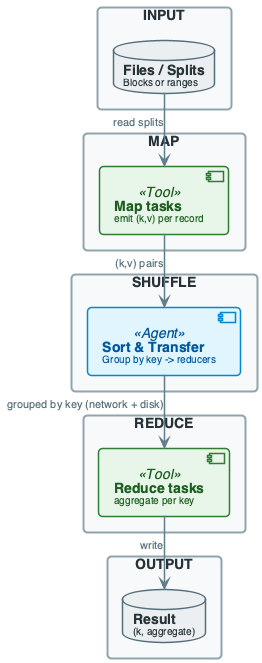

The diagram above was rendered by PlantUML. Its source (embedded in the PNG):
@startuml
'=================================================
' CANONICAL DIAGRAM TEMPLATE - DATA ENGINEERING
'=================================================

top to bottom direction
skinparam linetype ortho
skinparam shadowing false
skinparam roundcorner 8
skinparam handwritten false
skinparam nodesep 60
skinparam ranksep 40

'-------------------------
' FONT & GLOBAL STYLE
'-------------------------
skinparam defaultFontName "Segoe UI, Helvetica, sans-serif"
skinparam defaultFontSize 16
skinparam defaultFontColor #2C3E50

'-------------------------
' GENERIC BOX STYLE
'-------------------------
skinparam rectangle {
    BackgroundColor #F8F9FA
    BorderColor #90A4AE
    BorderThickness 2
    FontColor #263238
    FontSize 14
    FontStyle bold
    Padding 20
}

skinparam component {
    BackgroundColor #FFFFFF
    BorderColor #78909C
    BorderThickness 1.5
    FontSize 14
    Padding 12
}

skinparam database {
    BackgroundColor #ECEFF1
    BorderColor #546E7A
    BorderThickness 1.5
    FontSize 14
    FontColor #263238
}

skinparam arrow {
    Color #607D8B
    Thickness 1.5
    FontSize 11
    FontColor #546E7A
}

'-------------------------
' SEMANTIC STEREOTYPES
'-------------------------
skinparam component<<UI>> {
    BorderColor #8E24AA
    BackgroundColor #F3E5F5
    FontColor #4A148C
}

skinparam component<<Agent>> {
    BorderColor #0288D1
    BackgroundColor #E1F5FE
    FontColor #01579B
}

skinparam component<<Tool>> {
    BorderColor #2E7D32
    BackgroundColor #E8F5E9
    FontColor #1B5E20
}

skinparam component<<Config>> {
    BorderColor #F57C00
    BackgroundColor #FFF3E0
    FontColor #E65100
}

skinparam component<<Bad>> {
    BorderColor #C62828
    BackgroundColor #FFEBEE
    FontColor #B71C1C
}

skinparam component<<V1>> {
    BorderColor #F57C00
    BackgroundColor #FFF3E0
    FontColor #E65100
}

skinparam component<<V2>> {
    BorderColor #2E7D32
    BackgroundColor #E8F5E9
    FontColor #1B5E20
}

skinparam component<<up>> {
    BackgroundColor #E8F5E9
    BorderColor #2E7D32
}

skinparam component<<down>> {
    BackgroundColor #FFEBEE
    BorderColor #C62828
}

skinparam database<<up>> {
    BackgroundColor #E8F5E9
    BorderColor #2E7D32
}

skinparam database<<down>> {
    BackgroundColor #FFEBEE
    BorderColor #C62828
}

skinparam component<<success>> {
    BackgroundColor #E8F5E9
    BorderColor #2E7D32
}

skinparam component<<failure>> {
    BackgroundColor #FFEBEE
    BorderColor #C62828
}

'=================================================

' MAPREDUCE PIPELINE OVERVIEW
rectangle "INPUT" #F8F9FA {
    database "**Files / Splits**\n<size:10>Blocks or ranges</size>" as INP
}

rectangle "MAP" #F8F9FA {
    component "**Map tasks**\n<size:10>emit (k,v) per record</size>" as MAP_FN <<Tool>>
}

rectangle "SHUFFLE" #F8F9FA {
    component "**Sort & Transfer**\n<size:10>Group by key -> reducers</size>" as SORT_XFER <<Agent>>
}

rectangle "REDUCE" #F8F9FA {
    component "**Reduce tasks**\n<size:10>aggregate per key</size>" as RED <<Tool>>
}

rectangle "OUTPUT" #F8F9FA {
    database "**Result**\n<size:10>(k, aggregate)</size>" as OUT
}

INP --> MAP_FN : "read splits"
MAP_FN --> SORT_XFER : "(k,v) pairs"
SORT_XFER --> RED : "grouped by key (network + disk)"
RED --> OUT : "write"

@enduml